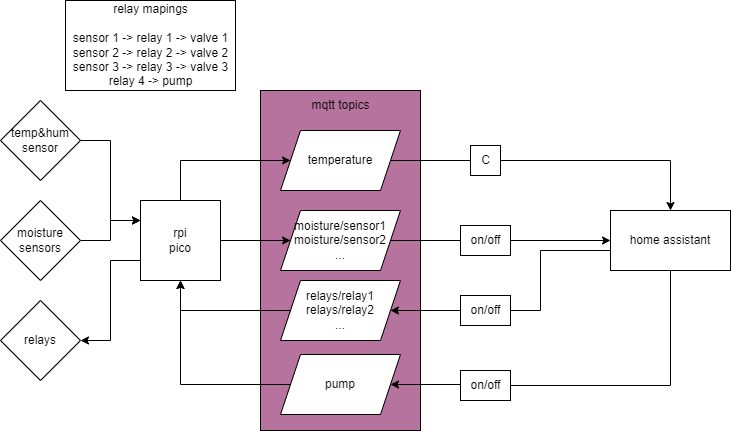

The diagram above was exported from draw.io. Its source (the exported page's mxGraphModel, read from the mxfile embedded in the PNG):
<mxGraphModel dx="1758" dy="779" grid="1" gridSize="10" guides="1" tooltips="1" connect="1" arrows="1" fold="1" page="1" pageScale="1" pageWidth="1169" pageHeight="827" background="#ffffff" math="0" shadow="0">
  <root>
    <mxCell id="0" />
    <mxCell id="1" parent="0" />
    <mxCell id="Gi6dA0ZQMhNxGPD-tUXo-20" value="" style="rounded=0;whiteSpace=wrap;html=1;fillColor=#B5739D;" parent="1" vertex="1">
      <mxGeometry x="300" y="90" width="160" height="340" as="geometry" />
    </mxCell>
    <mxCell id="Gi6dA0ZQMhNxGPD-tUXo-11" style="edgeStyle=orthogonalEdgeStyle;rounded=0;orthogonalLoop=1;jettySize=auto;html=1;entryX=0;entryY=0.5;entryDx=0;entryDy=0;" parent="1" source="Gi6dA0ZQMhNxGPD-tUXo-1" target="Gi6dA0ZQMhNxGPD-tUXo-10" edge="1">
      <mxGeometry relative="1" as="geometry" />
    </mxCell>
    <mxCell id="gAq7WYcecpii3TtZncFp-2" style="edgeStyle=orthogonalEdgeStyle;rounded=0;orthogonalLoop=1;jettySize=auto;html=1;entryX=0;entryY=0.5;entryDx=0;entryDy=0;exitX=0.5;exitY=0;exitDx=0;exitDy=0;" parent="1" source="Gi6dA0ZQMhNxGPD-tUXo-1" target="gAq7WYcecpii3TtZncFp-1" edge="1">
      <mxGeometry relative="1" as="geometry">
        <Array as="points">
          <mxPoint x="220" y="160" />
        </Array>
      </mxGeometry>
    </mxCell>
    <mxCell id="gAq7WYcecpii3TtZncFp-8" style="edgeStyle=orthogonalEdgeStyle;rounded=0;orthogonalLoop=1;jettySize=auto;html=1;entryX=1;entryY=0.5;entryDx=0;entryDy=0;exitX=0;exitY=0.75;exitDx=0;exitDy=0;" parent="1" source="Gi6dA0ZQMhNxGPD-tUXo-1" target="Gi6dA0ZQMhNxGPD-tUXo-3" edge="1">
      <mxGeometry relative="1" as="geometry" />
    </mxCell>
    <mxCell id="Gi6dA0ZQMhNxGPD-tUXo-1" value="rpi&lt;br&gt;pico&lt;br&gt;" style="whiteSpace=wrap;html=1;aspect=fixed;" parent="1" vertex="1">
      <mxGeometry x="180" y="200" width="80" height="80" as="geometry" />
    </mxCell>
    <mxCell id="gAq7WYcecpii3TtZncFp-7" style="edgeStyle=orthogonalEdgeStyle;rounded=0;orthogonalLoop=1;jettySize=auto;html=1;entryX=0;entryY=0.25;entryDx=0;entryDy=0;" parent="1" source="Gi6dA0ZQMhNxGPD-tUXo-2" target="Gi6dA0ZQMhNxGPD-tUXo-1" edge="1">
      <mxGeometry relative="1" as="geometry" />
    </mxCell>
    <mxCell id="Gi6dA0ZQMhNxGPD-tUXo-2" value="moisture sensors" style="rhombus;whiteSpace=wrap;html=1;" parent="1" vertex="1">
      <mxGeometry x="40" y="200" width="80" height="80" as="geometry" />
    </mxCell>
    <mxCell id="Gi6dA0ZQMhNxGPD-tUXo-3" value="relays" style="rhombus;whiteSpace=wrap;html=1;" parent="1" vertex="1">
      <mxGeometry x="40" y="300" width="80" height="80" as="geometry" />
    </mxCell>
    <mxCell id="5" style="edgeStyle=none;html=1;entryX=0;entryY=0.5;entryDx=0;entryDy=0;startArrow=none;" edge="1" parent="1" source="2" target="Gi6dA0ZQMhNxGPD-tUXo-12">
      <mxGeometry relative="1" as="geometry" />
    </mxCell>
    <mxCell id="Gi6dA0ZQMhNxGPD-tUXo-10" value="moisture/sensor1&lt;br&gt;moisture/sensor2&lt;br&gt;..." style="shape=parallelogram;perimeter=parallelogramPerimeter;whiteSpace=wrap;html=1;fixedSize=1;" parent="1" vertex="1">
      <mxGeometry x="320" y="210" width="120" height="60" as="geometry" />
    </mxCell>
    <mxCell id="Gi6dA0ZQMhNxGPD-tUXo-16" style="edgeStyle=orthogonalEdgeStyle;rounded=0;orthogonalLoop=1;jettySize=auto;html=1;entryX=1;entryY=0.5;entryDx=0;entryDy=0;startArrow=none;" parent="1" source="NHsyYXLGoxiVpr4KQi4T-10" target="Gi6dA0ZQMhNxGPD-tUXo-14" edge="1">
      <mxGeometry relative="1" as="geometry">
        <Array as="points" />
      </mxGeometry>
    </mxCell>
    <mxCell id="NHsyYXLGoxiVpr4KQi4T-2" style="edgeStyle=orthogonalEdgeStyle;rounded=0;orthogonalLoop=1;jettySize=auto;html=1;exitX=0.5;exitY=1;exitDx=0;exitDy=0;entryX=1;entryY=0.5;entryDx=0;entryDy=0;startArrow=none;" parent="1" source="NHsyYXLGoxiVpr4KQi4T-3" target="NHsyYXLGoxiVpr4KQi4T-1" edge="1">
      <mxGeometry relative="1" as="geometry">
        <Array as="points">
          <mxPoint x="525" y="384" />
        </Array>
      </mxGeometry>
    </mxCell>
    <mxCell id="Gi6dA0ZQMhNxGPD-tUXo-12" value="home assistant" style="whiteSpace=wrap;html=1;" parent="1" vertex="1">
      <mxGeometry x="650" y="210" width="120" height="60" as="geometry" />
    </mxCell>
    <mxCell id="Gi6dA0ZQMhNxGPD-tUXo-17" style="edgeStyle=orthogonalEdgeStyle;rounded=0;orthogonalLoop=1;jettySize=auto;html=1;entryX=0.5;entryY=1;entryDx=0;entryDy=0;" parent="1" source="Gi6dA0ZQMhNxGPD-tUXo-14" target="Gi6dA0ZQMhNxGPD-tUXo-1" edge="1">
      <mxGeometry relative="1" as="geometry" />
    </mxCell>
    <mxCell id="Gi6dA0ZQMhNxGPD-tUXo-14" value="relays/relay1&lt;br&gt;relays/relay2&lt;br&gt;..." style="shape=parallelogram;perimeter=parallelogramPerimeter;whiteSpace=wrap;html=1;fixedSize=1;" parent="1" vertex="1">
      <mxGeometry x="320" y="280" width="120" height="60" as="geometry" />
    </mxCell>
    <mxCell id="NHsyYXLGoxiVpr4KQi4T-18" style="edgeStyle=orthogonalEdgeStyle;rounded=0;orthogonalLoop=1;jettySize=auto;html=1;entryX=0.5;entryY=0;entryDx=0;entryDy=0;startArrow=none;" parent="1" source="NHsyYXLGoxiVpr4KQi4T-15" target="Gi6dA0ZQMhNxGPD-tUXo-12" edge="1">
      <mxGeometry relative="1" as="geometry" />
    </mxCell>
    <mxCell id="gAq7WYcecpii3TtZncFp-1" value="temperature" style="shape=parallelogram;perimeter=parallelogramPerimeter;whiteSpace=wrap;html=1;fixedSize=1;" parent="1" vertex="1">
      <mxGeometry x="320" y="130" width="120" height="60" as="geometry" />
    </mxCell>
    <mxCell id="gAq7WYcecpii3TtZncFp-4" value="mqtt topics" style="text;html=1;align=center;verticalAlign=middle;resizable=0;points=[];autosize=1;strokeColor=none;fillColor=none;" parent="1" vertex="1">
      <mxGeometry x="340" y="90" width="80" height="30" as="geometry" />
    </mxCell>
    <mxCell id="gAq7WYcecpii3TtZncFp-6" style="edgeStyle=orthogonalEdgeStyle;rounded=0;orthogonalLoop=1;jettySize=auto;html=1;entryX=0;entryY=0.25;entryDx=0;entryDy=0;" parent="1" source="gAq7WYcecpii3TtZncFp-5" target="Gi6dA0ZQMhNxGPD-tUXo-1" edge="1">
      <mxGeometry relative="1" as="geometry" />
    </mxCell>
    <mxCell id="gAq7WYcecpii3TtZncFp-5" value="temp&amp;amp;hum&lt;br&gt;sensor" style="rhombus;whiteSpace=wrap;html=1;" parent="1" vertex="1">
      <mxGeometry x="40" y="100" width="80" height="80" as="geometry" />
    </mxCell>
    <mxCell id="gAq7WYcecpii3TtZncFp-15" value="relay mapings&lt;br&gt;&lt;br&gt;sensor 1 -&amp;gt; relay 1 -&amp;gt; valve 1&lt;br&gt;sensor 2 -&amp;gt; relay 2 -&amp;gt; valve 2&lt;br&gt;sensor 3 -&amp;gt; relay 3 -&amp;gt; valve 3&lt;br&gt;relay 4 -&amp;gt; pump" style="text;html=1;align=center;verticalAlign=middle;resizable=0;points=[];autosize=1;strokeColor=default;fillColor=default;" parent="1" vertex="1">
      <mxGeometry x="105" width="170" height="90" as="geometry" />
    </mxCell>
    <mxCell id="NHsyYXLGoxiVpr4KQi4T-20" style="edgeStyle=orthogonalEdgeStyle;rounded=0;orthogonalLoop=1;jettySize=auto;html=1;" parent="1" source="NHsyYXLGoxiVpr4KQi4T-1" target="Gi6dA0ZQMhNxGPD-tUXo-1" edge="1">
      <mxGeometry relative="1" as="geometry" />
    </mxCell>
    <mxCell id="NHsyYXLGoxiVpr4KQi4T-1" value="pump" style="shape=parallelogram;perimeter=parallelogramPerimeter;whiteSpace=wrap;html=1;fixedSize=1;" parent="1" vertex="1">
      <mxGeometry x="320" y="354" width="120" height="60" as="geometry" />
    </mxCell>
    <mxCell id="NHsyYXLGoxiVpr4KQi4T-3" value="on/off" style="text;html=1;align=center;verticalAlign=middle;resizable=0;points=[];autosize=1;strokeColor=default;fillColor=default;" parent="1" vertex="1">
      <mxGeometry x="500" y="370" width="50" height="30" as="geometry" />
    </mxCell>
    <mxCell id="NHsyYXLGoxiVpr4KQi4T-9" value="" style="edgeStyle=orthogonalEdgeStyle;rounded=0;orthogonalLoop=1;jettySize=auto;html=1;exitX=0.5;exitY=1;exitDx=0;exitDy=0;entryX=1;entryY=0.5;entryDx=0;entryDy=0;endArrow=none;" parent="1" source="Gi6dA0ZQMhNxGPD-tUXo-12" target="NHsyYXLGoxiVpr4KQi4T-3" edge="1">
      <mxGeometry relative="1" as="geometry">
        <mxPoint x="580" y="270" as="sourcePoint" />
        <mxPoint x="430" y="384" as="targetPoint" />
        <Array as="points" />
      </mxGeometry>
    </mxCell>
    <mxCell id="NHsyYXLGoxiVpr4KQi4T-10" value="on/off" style="text;html=1;align=center;verticalAlign=middle;resizable=0;points=[];autosize=1;strokeColor=default;fillColor=default;" parent="1" vertex="1">
      <mxGeometry x="500" y="295" width="50" height="30" as="geometry" />
    </mxCell>
    <mxCell id="NHsyYXLGoxiVpr4KQi4T-11" value="" style="edgeStyle=orthogonalEdgeStyle;rounded=0;orthogonalLoop=1;jettySize=auto;html=1;entryX=1;entryY=0.5;entryDx=0;entryDy=0;endArrow=none;" parent="1" source="Gi6dA0ZQMhNxGPD-tUXo-12" target="NHsyYXLGoxiVpr4KQi4T-10" edge="1">
      <mxGeometry relative="1" as="geometry">
        <Array as="points">
          <mxPoint x="580" y="250" />
          <mxPoint x="580" y="310" />
        </Array>
        <mxPoint x="580" y="270" as="sourcePoint" />
        <mxPoint x="430" y="310" as="targetPoint" />
      </mxGeometry>
    </mxCell>
    <mxCell id="NHsyYXLGoxiVpr4KQi4T-19" value="" style="edgeStyle=orthogonalEdgeStyle;rounded=0;orthogonalLoop=1;jettySize=auto;html=1;endArrow=none;" parent="1" source="gAq7WYcecpii3TtZncFp-1" edge="1">
      <mxGeometry relative="1" as="geometry">
        <mxPoint x="430" y="160" as="sourcePoint" />
        <mxPoint x="560" y="160" as="targetPoint" />
        <Array as="points">
          <mxPoint x="550" y="160" />
        </Array>
      </mxGeometry>
    </mxCell>
    <mxCell id="NHsyYXLGoxiVpr4KQi4T-15" value="C" style="text;html=1;align=center;verticalAlign=middle;resizable=0;points=[];autosize=1;strokeColor=default;fillColor=default;" parent="1" vertex="1">
      <mxGeometry x="510" y="145" width="30" height="30" as="geometry" />
    </mxCell>
    <mxCell id="2" value="on/off" style="text;html=1;align=center;verticalAlign=middle;resizable=0;points=[];autosize=1;strokeColor=default;fillColor=default;" vertex="1" parent="1">
      <mxGeometry x="500" y="225" width="50" height="30" as="geometry" />
    </mxCell>
    <mxCell id="6" value="" style="edgeStyle=none;html=1;entryX=0;entryY=0.5;entryDx=0;entryDy=0;endArrow=none;" edge="1" parent="1" source="Gi6dA0ZQMhNxGPD-tUXo-10" target="2">
      <mxGeometry relative="1" as="geometry">
        <mxPoint x="430" y="240" as="sourcePoint" />
        <mxPoint x="650" y="240" as="targetPoint" />
      </mxGeometry>
    </mxCell>
  </root>
</mxGraphModel>